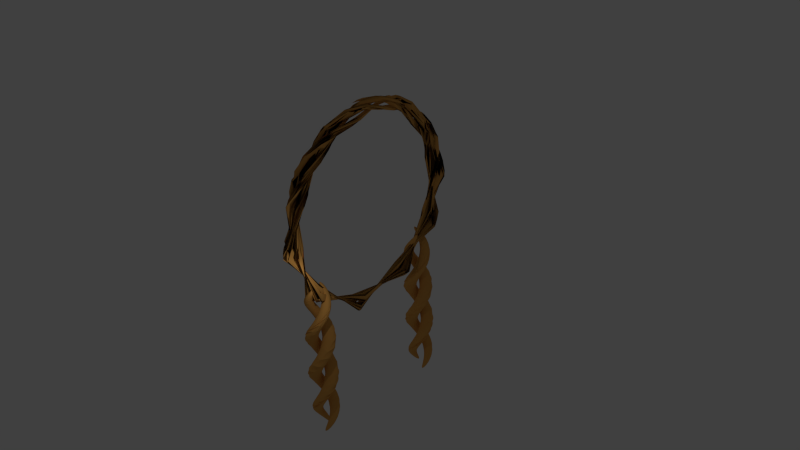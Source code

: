 # Source: newmirroropt.blend  (saved by Blender 2.74.0; exported with 4.5.12 LTS)
import bpy
from mathutils import Matrix  # noqa: F401  (used for matrix-valued properties, if any)

bpy.ops.wm.read_factory_settings(use_empty=True)
scene = bpy.context.scene
scene.name = 'Scene'

# ---- collections
col_collection_1 = bpy.data.collections.new('Collection 1'); scene.collection.children.link(col_collection_1)

# ---- materials (node trees are filled in below, after node groups)
mat_material_001 = bpy.data.materials.new('Material.001')
mat_material_001.alpha_threshold = 0.0
mat_material_001.use_transparent_shadow = False
mat_material_001.diffuse_color = (0.7095, 0.3525, 0.08519, 1.0)
mat_material_001.specular_color = (0.2668, 0.0, 0.0)
mat_material_001.roughness = 0.5
mat_material_001.specular_intensity = 0.1786
mat_material_001.line_color = (0.0, 0.0, 0.0, 1.0)

# ---- material node trees

# ---- world
world_world = bpy.data.worlds.new('World'); scene.world = world_world
world_world.color = (0.05088, 0.05088, 0.05088)
world_world.use_sun_shadow = False
world_world.sun_shadow_jitter_overblur = 0.0
world_world.cycles.sampling_method = 'MANUAL'
world_world.cycles.sample_map_resolution = 256

# ---- cameras
cam_camera_002 = bpy.data.cameras.new('Camera.002')
cam_camera_002.clip_end = 100.0
cam_camera_002.lens = 35.0
cam_camera_002.sensor_width = 32.0
cam_camera_002.sensor_height = 18.0
cam_camera_002.dof.focus_distance = 0.0
cam_camera_002.dof.aperture_fstop = 128.0

# ---- lights
light_lamp = bpy.data.lights.new('Lamp', 'POINT')
light_lamp.transmission_factor = 0.0
light_lamp.cutoff_distance = 30.0
light_lamp.energy = 100.0
light_lamp.shadow_buffer_clip_start = 1.001
light_lamp.shadow_soft_size = 0.1
light_lamp.shadow_maximum_resolution = 0.006
light_lamp.use_absolute_resolution = True
light_lamp.cycles.use_multiple_importance_sampling = False

# ---- meshes
me_cube_006 = bpy.data.meshes.new('Cube.006')
me_cube_006.from_pydata([(-0.8995, 0.006652, -1.312), (-0.8995, 2.007, -1.312), (1.101, 2.007, -1.312), (1.101, 0.006652, -1.312), (-0.8995, 0.006652, 0.6884), (-0.8995, 2.007, 0.6884), (1.101, 2.007, 0.6884), (1.101, 0.006652, 0.6884), (-1.101, -2.007, -1.323), (-1.101, -0.006652, -1.323), (0.8995, -0.006652, -1.323), (0.8995, -2.007, -1.323), (-1.101, -2.007, 0.6772), (-1.101, -0.006652, 0.6772), (0.8995, -0.006652, 0.6772), (0.8995, -2.007, 0.6772)], [], [(7, 3, 2, 6), (0, 1, 2, 3), (7, 6, 5, 4), (14, 10, 9, 13), (4, 0, 3, 7), (5, 1, 0, 4), (8, 9, 10, 11), (15, 14, 13, 12), (15, 11, 10, 14), (12, 8, 11, 15), (13, 9, 8, 12), (6, 2, 1, 5)])
me_cube_006.materials.append(mat_material_001)
me_cube_006.use_remesh_preserve_volume = False
me_cube_006.use_remesh_preserve_attributes = False
me_cube_006.use_mirror_vertex_groups = False
me_cube_006.update()
me_cube_004 = bpy.data.meshes.new('Cube.004')
me_cube_004.from_pydata([(-0.8995, 0.006652, -1.312), (-0.8995, 2.007, -1.312), (1.101, 2.007, -1.312), (1.101, 0.006652, -1.312), (-0.8995, 0.006652, 0.6884), (-0.8995, 2.007, 0.6884), (1.101, 2.007, 0.6884), (1.101, 0.006652, 0.6884), (-1.101, -2.007, -1.323), (-1.101, -0.006652, -1.323), (0.8995, -0.006652, -1.323), (0.8995, -2.007, -1.323), (-1.101, -2.007, 0.6772), (-1.101, -0.006652, 0.6772), (0.8995, -0.006652, 0.6772), (0.8995, -2.007, 0.6772)], [], [(12, 8, 11, 15), (5, 1, 0, 4), (0, 1, 2, 3), (7, 6, 5, 4), (6, 2, 1, 5), (7, 3, 2, 6), (4, 0, 3, 7), (8, 9, 10, 11), (15, 14, 13, 12), (14, 10, 9, 13), (13, 9, 8, 12), (15, 11, 10, 14)])
me_cube_004.materials.append(mat_material_001)
me_cube_004.use_remesh_preserve_volume = False
me_cube_004.use_remesh_preserve_attributes = False
me_cube_004.use_mirror_vertex_groups = False
me_cube_004.update()
me_cube_003 = bpy.data.meshes.new('Cube.003')
me_cube_003.from_pydata([(-2.2, -0.7255, -1.032), (-2.2, 1.274, -1.032), (-0.1999, 1.274, -1.032), (-0.1999, -0.7255, -1.032), (-2.2, -0.7255, 0.9679), (-2.2, 1.274, 0.9679), (-0.1999, 1.274, 0.9679), (-0.1999, -0.7255, 0.9679), (-0.2572, -0.2187, -1.039), (-0.2572, 1.781, -1.039), (1.743, 1.781, -1.039), (1.743, -0.2187, -1.039), (-0.2572, -0.2187, 0.9609), (-0.2572, 1.781, 0.9609), (1.743, 1.781, 0.9609), (1.743, -0.2187, 0.9609), (-0.5429, -2.056, -1.037), (-0.5429, -0.05579, -1.037), (1.457, -0.05579, -1.037), (1.457, -2.056, -1.037), (-0.5429, -2.056, 0.9633), (-0.5429, -0.05579, 0.9633), (1.457, -0.05579, 0.9633), (1.457, -2.056, 0.9633)], [], [(21, 17, 16, 20), (5, 1, 0, 4), (0, 1, 2, 3), (7, 6, 5, 4), (6, 2, 1, 5), (6, 7, 3, 2), (13, 9, 8, 12), (14, 10, 9, 13), (8, 9, 10, 11), (15, 14, 13, 12), (14, 15, 11, 10), (15, 12, 8, 11), (7, 4, 0, 3), (22, 18, 17, 21), (16, 17, 18, 19), (23, 22, 21, 20), (22, 23, 19, 18), (23, 20, 16, 19)])
me_cube_003.polygons.foreach_set('use_smooth', [True] * 18)
me_cube_003.materials.append(mat_material_001)
me_cube_003.use_remesh_preserve_volume = False
me_cube_003.use_remesh_preserve_attributes = False
me_cube_003.use_mirror_vertex_groups = False
me_cube_003.update()

# ---- curves / text
cu_beziercircle = bpy.data.curves.new('BezierCircle', 'CURVE')
cu_beziercircle.dimensions = '3D'
_sp = cu_beziercircle.splines.new('BEZIER'); _sp.bezier_points.add(3)
_sp.bezier_points.foreach_set('co', [-1.0, 0.0, 0.0, 0.0, 1.0, 0.0, 1.0, 0.0, 0.0, 0.0, -1.0, 0.0])
_sp.bezier_points.foreach_set('handle_left', [-1.0, -0.5521, 0.0, -0.5521, 1.0, 0.0, 1.0, 0.5521, 0.0, 0.5521, -1.0, 0.0])
_sp.bezier_points.foreach_set('handle_right', [-1.0, 0.5521, 0.0, 0.5521, 1.0, 0.0, 1.0, -0.5521, 0.0, -0.5521, -1.0, 0.0])
for _p, _l, _r in zip(_sp.bezier_points, ['AUTO', 'AUTO', 'AUTO', 'AUTO'], ['AUTO', 'AUTO', 'AUTO', 'AUTO']): _p.handle_left_type = _l; _p.handle_right_type = _r
_sp.order_u = 0
_sp.order_v = 0
_sp.use_cyclic_u = True
cu_beziercircle.use_path = True
cu_beziercircle.use_path_clamp = True
cu_beziercircle.bevel_resolution = 0
cu_beziercircle.fill_mode = 'HALF'

# ---- objects
ob_camera = bpy.data.objects.new('Camera', cam_camera_002)
ob_cube_001 = bpy.data.objects.new('Cube.001', me_cube_006)
ob_cube = bpy.data.objects.new('Cube', me_cube_004)
ob_beziercircle = bpy.data.objects.new('BezierCircle', cu_beziercircle)
ob_cube_002 = bpy.data.objects.new('Cube.002', me_cube_003)
ob_lamp = bpy.data.objects.new('Lamp', light_lamp)

# ---- transforms, parenting, visibility, modifiers, constraints
ob_camera.location = (12.53, 1.934, 21.5)
ob_camera.rotation_euler = (3.171, -0.02533, -0.04609)
ob_camera.lineart.crease_threshold = 0.0
ob_cube_001.location = (0.6092, -9.78, 4.75)
ob_cube_001.rotation_euler = (3.13, -0.03734, 1.108)
ob_cube_001.scale = (0.722, 0.722, 8.476)
ob_cube_001.lineart.crease_threshold = 0.0
_m = ob_cube_001.modifiers.new('Subsurf', 'SUBSURF')
_m.uv_smooth = 'PRESERVE_CORNERS'
_m.levels = 4
_m.render_levels = 4
_m.show_only_control_edges = False
_m = ob_cube_001.modifiers.new('SimpleDeform', 'SIMPLE_DEFORM')
_m.deform_axis = 'Z'
_m.factor = 12.57
_m.angle = 12.57
ob_cube.location = (0.8355, 2.874, 4.841)
ob_cube.rotation_euler = (-3.115, 0.02862, 4.705)
ob_cube.scale = (0.722, 0.722, 8.476)
ob_cube.lineart.crease_threshold = 0.0
_m = ob_cube.modifiers.new('Subsurf', 'SUBSURF')
_m.uv_smooth = 'PRESERVE_CORNERS'
_m.levels = 4
_m.render_levels = 4
_m.show_only_control_edges = False
_m = ob_cube.modifiers.new('SimpleDeform', 'SIMPLE_DEFORM')
_m.deform_axis = 'Z'
_m.factor = 12.57
_m.angle = 12.57
ob_beziercircle.location = (4.16, -3.948, 19.69)
ob_beziercircle.rotation_euler = (1.051, -4.678, 4.147)
ob_beziercircle.scale = (-8.686, -8.686, -8.686)
ob_beziercircle.lineart.crease_threshold = 0.0
ob_cube_002.location = (0.01513, -20.71, 4.931)
ob_cube_002.rotation_euler = (3.171, -0.02533, -0.04609)
ob_cube_002.scale = (-0.4434, -0.4456, -35.23)
ob_cube_002.lineart.crease_threshold = 0.0
_m = ob_cube_002.modifiers.new('Subsurf', 'SUBSURF')
_m.uv_smooth = 'PRESERVE_CORNERS'
_m.levels = 5
_m.render_levels = 3
_m.show_only_control_edges = False
_m = ob_cube_002.modifiers.new('SimpleDeform', 'SIMPLE_DEFORM')
_m.deform_axis = 'Z'
_m.factor = 31.42
_m.angle = 31.42
_m = ob_cube_002.modifiers.new('Curve', 'CURVE')
_m.object = ob_beziercircle
ob_lamp.location = (3.074, -12.39, 16.2)
ob_lamp.rotation_euler = (-2.476, -0.0195, 4.37)
ob_lamp.scale = (1.008, 1.703, 2.069)
ob_lamp.lock_rotations_4d = False
ob_lamp.empty_display_type = 'ARROWS'
ob_lamp.color = (0.0, 0.0, 0.0, 0.0)
ob_lamp.lineart.crease_threshold = 0.0

# ---- collection membership
col_collection_1.objects.link(ob_camera)
col_collection_1.objects.link(ob_cube_001)
col_collection_1.objects.link(ob_cube)
col_collection_1.objects.link(ob_beziercircle)
col_collection_1.objects.link(ob_cube_002)
col_collection_1.objects.link(ob_lamp)

# ---- scene / render settings (as saved in the file)
scene.frame_start = 1; scene.frame_end = 250; scene.frame_set(0)
scene.render.engine = 'BLENDER_EEVEE_NEXT'
scene.render.image_settings.compression = 90
scene.render.resolution_percentage = 50
scene.render.dither_intensity = 0.0
scene.cycles.use_denoising = False
scene.cycles.samples = 10
scene.cycles.sampling_pattern = 'TABULATED_SOBOL'
scene.cycles.light_sampling_threshold = 0.0
scene.cycles.use_adaptive_sampling = False
scene.cycles.use_light_tree = False
scene.cycles.blur_glossy = 0.0
scene.cycles.volume_bounces = 1
scene.cycles.pixel_filter_type = 'GAUSSIAN'
scene.cycles.sample_clamp_indirect = 0.0
scene.view_settings.view_transform = 'Standard'
bpy.context.view_layer.update()

# ---- added for rendering (the .blend has no active camera): camera
cam_auto = bpy.data.cameras.new('AutoCamera')
cam_auto.lens = 50.0
cam_auto.sensor_width = 36.0
cam_auto.clip_end = 1000.0
ob_auto_camera = bpy.data.objects.new('AutoCamera', cam_auto)
scene.collection.objects.link(ob_auto_camera)
ob_auto_camera.location = (55.8426, -65.967, 60.3108)
ob_auto_camera.rotation_euler = (1.09748, -7.21219e-08, 0.694738)
scene.camera = ob_auto_camera
bpy.context.view_layer.update()
